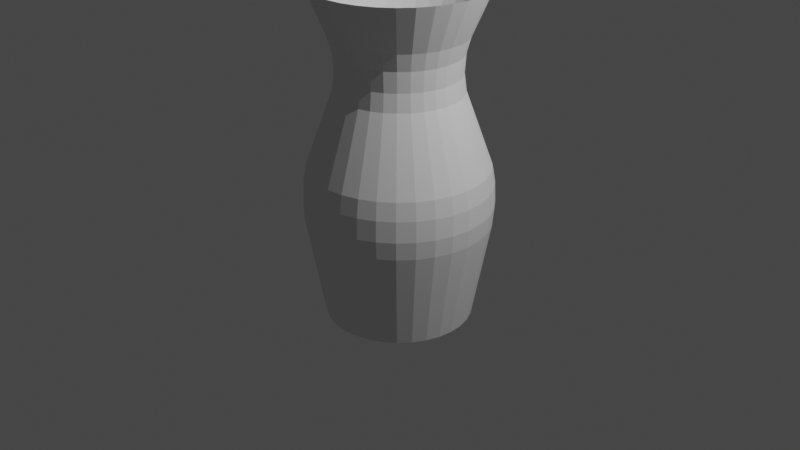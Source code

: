 # Source: vase.blend  (saved by Blender 3.1.7; exported with 4.5.12 LTS)
import bpy
from mathutils import Matrix  # noqa: F401  (used for matrix-valued properties, if any)

bpy.ops.wm.read_factory_settings(use_empty=True)
scene = bpy.context.scene
scene.name = 'Scene'

# ---- collections
col_collection = bpy.data.collections.new('Collection'); scene.collection.children.link(col_collection)

# ---- world
world_world = bpy.data.worlds.new('World'); scene.world = world_world
world_world.use_nodes = True; world_world.node_tree.nodes.clear()
_N = world_world.node_tree.nodes; _L = world_world.node_tree.links
n0 = _N.new('ShaderNodeOutputWorld'); n0.name = 'World Output'; n0.location = (300, 300)
n1 = _N.new('ShaderNodeBackground'); n1.name = 'Background'; n1.location = (10, 300)
n1.inputs[0].default_value = (0.05088, 0.05088, 0.05088, 1.0)
_L.new(n1.outputs[0], n0.inputs[0])
n0.is_active_output = True
world_world.color = (0.05088, 0.05088, 0.05088)
world_world.use_sun_shadow = False
world_world.sun_shadow_jitter_overblur = 0.0

# ---- cameras
cam_camera = bpy.data.cameras.new('Camera')
cam_camera.clip_end = 100.0
cam_camera.ortho_scale = 7.314

# ---- lights
light_light = bpy.data.lights.new('Light', 'POINT')
light_light.transmission_factor = 0.0
light_light.energy = 1000.0
light_light.shadow_soft_size = 0.1
light_light.shadow_maximum_resolution = 0.006
light_light.use_absolute_resolution = True

# ---- meshes
me_cylinder = bpy.data.meshes.new('Cylinder')
me_cylinder.from_pydata([(3.333e-09, 0.7614, -1.0), (1.504e-08, 0.8876, 2.417), (0.1485, 0.7468, -1.0), (0.1732, 0.8706, 2.417), (0.2914, 0.7034, -1.0), (0.3397, 0.82, 2.417), (0.423, 0.6331, -1.0), (0.4931, 0.738, 2.417), (0.5384, 0.5384, -1.0), (0.6276, 0.6276, 2.417), (0.6331, 0.423, -1.0), (0.738, 0.4931, 2.417), (0.7034, 0.2914, -1.0), (0.82, 0.3397, 2.417), (0.7468, 0.1485, -1.0), (0.8706, 0.1732, 2.417), (0.7614, -3.773e-08, -1.0), (0.8876, -4.78e-08, 2.417), (0.7468, -0.1485, -1.0), (0.8706, -0.1732, 2.417), (0.7034, -0.2914, -1.0), (0.82, -0.3397, 2.417), (0.6331, -0.423, -1.0), (0.738, -0.4931, 2.417), (0.5384, -0.5384, -1.0), (0.6276, -0.6276, 2.417), (0.423, -0.6331, -1.0), (0.4931, -0.738, 2.417), (0.2914, -0.7034, -1.0), (0.3397, -0.82, 2.417), (0.1485, -0.7468, -1.0), (0.1732, -0.8706, 2.417), (-6.323e-08, -0.7614, -1.0), (-6.256e-08, -0.8876, 2.417), (-0.1485, -0.7468, -1.0), (-0.1732, -0.8706, 2.417), (-0.2914, -0.7034, -1.0), (-0.3397, -0.82, 2.417), (-0.423, -0.6331, -1.0), (-0.4931, -0.738, 2.417), (-0.5384, -0.5384, -1.0), (-0.6276, -0.6276, 2.417), (-0.6331, -0.423, -1.0), (-0.738, -0.4931, 2.417), (-0.7034, -0.2914, -1.0), (-0.82, -0.3397, 2.417), (-0.7468, -0.1485, -1.0), (-0.8706, -0.1732, 2.417), (-0.7614, 4.635e-09, -1.0), (-0.8876, 1.587e-09, 2.417), (-0.7468, 0.1485, -1.0), (-0.8706, 0.1732, 2.417), (-0.7034, 0.2914, -1.0), (-0.82, 0.3397, 2.417), (-0.6331, 0.423, -1.0), (-0.738, 0.4931, 2.417), (-0.5384, 0.5384, -1.0), (-0.6276, 0.6276, 2.417), (-0.423, 0.6331, -1.0), (-0.4931, 0.738, 2.417), (-0.2914, 0.7034, -1.0), (-0.3397, 0.82, 2.417), (-0.1485, 0.7468, -1.0), (-0.1732, 0.8706, 2.417), (5.434e-10, 0.9222, 0.612), (7.442e-10, 0.9467, 0.02704), (4.657e-10, 0.954, 0.4276), (2.328e-10, 0.9629, 0.2135), (7.434e-09, 0.6857, 1.942), (2.471e-09, 0.6462, 1.375), (5.122e-09, 0.6375, 1.765), (3.492e-09, 0.623, 1.557), (0.1261, 0.6338, 1.375), (0.1338, 0.6726, 1.942), (0.1215, 0.6111, 1.557), (0.1244, 0.6252, 1.765), (0.1847, 0.9285, 0.02704), (0.1799, 0.9045, 0.612), (0.1879, 0.9444, 0.2135), (0.1861, 0.9356, 0.4276), (0.2473, 0.597, 1.375), (0.2624, 0.6335, 1.942), (0.2384, 0.5756, 1.557), (0.244, 0.589, 1.765), (0.3623, 0.8747, 0.02704), (0.3529, 0.852, 0.612), (0.3685, 0.8896, 0.2135), (0.3651, 0.8813, 0.4276), (0.359, 0.5373, 1.375), (0.381, 0.5702, 1.942), (0.3461, 0.518, 1.557), (0.3542, 0.5301, 1.765), (0.526, 0.7872, 0.02704), (0.5123, 0.7668, 0.612), (0.535, 0.8007, 0.2135), (0.53, 0.7932, 0.4276), (0.4569, 0.4569, 1.375), (0.4849, 0.4849, 1.942), (0.4405, 0.4405, 1.557), (0.4508, 0.4508, 1.765), (0.6694, 0.6694, 0.02704), (0.6521, 0.6521, 0.612), (0.6809, 0.6809, 0.2135), (0.6746, 0.6746, 0.4276), (0.5373, 0.359, 1.375), (0.5702, 0.381, 1.942), (0.518, 0.3461, 1.557), (0.5301, 0.3542, 1.765), (0.7872, 0.526, 0.02704), (0.7668, 0.5123, 0.612), (0.8007, 0.535, 0.2135), (0.7932, 0.53, 0.4276), (0.597, 0.2473, 1.375), (0.6335, 0.2624, 1.942), (0.5756, 0.2384, 1.557), (0.589, 0.244, 1.765), (0.8747, 0.3623, 0.02704), (0.852, 0.3529, 0.612), (0.8896, 0.3685, 0.2135), (0.8813, 0.3651, 0.4276), (0.6338, 0.1261, 1.375), (0.6726, 0.1338, 1.942), (0.6111, 0.1215, 1.557), (0.6252, 0.1244, 1.765), (0.9285, 0.1847, 0.02704), (0.9045, 0.1799, 0.612), (0.9444, 0.1879, 0.2135), (0.9356, 0.1861, 0.4276), (0.6462, -3.681e-08, 1.375), (0.6857, -3.989e-08, 1.942), (0.623, -3.679e-08, 1.557), (0.6375, -3.783e-08, 1.765), (0.9467, -4.238e-08, 0.02704), (0.9222, -4.219e-08, 0.612), (0.9629, -4.272e-08, 0.2135), (0.954, -4.284e-08, 0.4276), (0.6338, -0.1261, 1.375), (0.6726, -0.1338, 1.942), (0.6111, -0.1215, 1.557), (0.6252, -0.1244, 1.765), (0.9285, -0.1847, 0.02704), (0.9045, -0.1799, 0.612), (0.9444, -0.1879, 0.2135), (0.9356, -0.1861, 0.4276), (0.597, -0.2473, 1.375), (0.6335, -0.2624, 1.942), (0.5756, -0.2384, 1.557), (0.589, -0.244, 1.765), (0.8747, -0.3623, 0.02704), (0.852, -0.3529, 0.612), (0.8896, -0.3685, 0.2135), (0.8813, -0.3651, 0.4276), (0.5373, -0.359, 1.375), (0.5702, -0.381, 1.942), (0.518, -0.3461, 1.557), (0.5301, -0.3542, 1.765), (0.7872, -0.526, 0.02704), (0.7668, -0.5123, 0.612), (0.8007, -0.535, 0.2135), (0.7932, -0.53, 0.4276), (0.4569, -0.4569, 1.375), (0.4849, -0.4849, 1.942), (0.4405, -0.4405, 1.557), (0.4508, -0.4508, 1.765), (0.6694, -0.6694, 0.02704), (0.6521, -0.6521, 0.612), (0.6809, -0.6809, 0.2135), (0.6746, -0.6746, 0.4276), (0.359, -0.5373, 1.375), (0.381, -0.5702, 1.942), (0.3461, -0.518, 1.557), (0.3542, -0.5301, 1.765), (0.526, -0.7872, 0.02704), (0.5123, -0.7668, 0.612), (0.535, -0.8007, 0.2135), (0.53, -0.7932, 0.4276), (0.2473, -0.597, 1.375), (0.2624, -0.6335, 1.942), (0.2384, -0.5756, 1.557), (0.244, -0.589, 1.765), (0.3623, -0.8747, 0.02704), (0.3529, -0.852, 0.612), (0.3685, -0.8896, 0.2135), (0.3651, -0.8813, 0.4276), (0.1261, -0.6338, 1.375), (0.1338, -0.6726, 1.942), (0.1215, -0.6111, 1.557), (0.1244, -0.6252, 1.765), (0.1847, -0.9285, 0.02704), (0.1799, -0.9045, 0.612), (0.1879, -0.9444, 0.2135), (0.1861, -0.9356, 0.4276), (-5.402e-08, -0.6462, 1.375), (-5.252e-08, -0.6857, 1.942), (-5.111e-08, -0.623, 1.557), (-5.076e-08, -0.6375, 1.765), (-8.202e-08, -0.9467, 0.02704), (-8.008e-08, -0.9222, 0.612), (-8.382e-08, -0.9629, 0.2135), (-8.289e-08, -0.954, 0.4276), (-0.1261, -0.6338, 1.375), (-0.1338, -0.6726, 1.942), (-0.1215, -0.6111, 1.557), (-0.1244, -0.6252, 1.765), (-0.1847, -0.9285, 0.02704), (-0.1799, -0.9045, 0.612), (-0.1879, -0.9444, 0.2135), (-0.1861, -0.9356, 0.4276), (-0.2473, -0.597, 1.375), (-0.2624, -0.6335, 1.942), (-0.2384, -0.5756, 1.557), (-0.244, -0.589, 1.765), (-0.3623, -0.8747, 0.02704), (-0.3529, -0.852, 0.612), (-0.3685, -0.8896, 0.2135), (-0.3651, -0.8813, 0.4276), (-0.359, -0.5373, 1.375), (-0.381, -0.5702, 1.942), (-0.3461, -0.518, 1.557), (-0.3542, -0.5301, 1.765), (-0.526, -0.7872, 0.02704), (-0.5123, -0.7668, 0.612), (-0.535, -0.8007, 0.2135), (-0.53, -0.7932, 0.4276), (-0.4569, -0.4569, 1.375), (-0.4849, -0.4849, 1.942), (-0.4405, -0.4405, 1.557), (-0.4508, -0.4508, 1.765), (-0.6694, -0.6694, 0.02704), (-0.6521, -0.6521, 0.612), (-0.6809, -0.6809, 0.2135), (-0.6746, -0.6746, 0.4276), (-0.5373, -0.359, 1.375), (-0.5702, -0.381, 1.942), (-0.518, -0.3461, 1.557), (-0.5301, -0.3542, 1.765), (-0.7872, -0.526, 0.02704), (-0.7668, -0.5123, 0.612), (-0.8007, -0.535, 0.2135), (-0.7932, -0.53, 0.4276), (-0.597, -0.2473, 1.375), (-0.6335, -0.2624, 1.942), (-0.5756, -0.2384, 1.557), (-0.589, -0.244, 1.765), (-0.8747, -0.3623, 0.02704), (-0.852, -0.3529, 0.612), (-0.8896, -0.3685, 0.2135), (-0.8813, -0.3651, 0.4276), (-0.6338, -0.1261, 1.375), (-0.6726, -0.1338, 1.942), (-0.6111, -0.1215, 1.557), (-0.6252, -0.1244, 1.765), (-0.9285, -0.1847, 0.02704), (-0.9045, -0.1799, 0.612), (-0.9444, -0.1879, 0.2135), (-0.9356, -0.1861, 0.4276), (-0.6462, -8.61e-10, 1.375), (-0.6857, -1.739e-09, 1.942), (-0.623, -1.979e-09, 1.557), (-0.6375, -2.328e-09, 1.765), (-0.9467, 1.03e-08, 0.02704), (-0.9222, 9.113e-09, 0.612), (-0.9629, 1.071e-08, 0.2135), (-0.954, 1.024e-08, 0.4276), (-0.6338, 0.1261, 1.375), (-0.6726, 0.1338, 1.942), (-0.6111, 0.1215, 1.557), (-0.6252, 0.1244, 1.765), (-0.9285, 0.1847, 0.02704), (-0.9045, 0.1799, 0.612), (-0.9444, 0.1879, 0.2135), (-0.9356, 0.1861, 0.4276), (-0.597, 0.2473, 1.375), (-0.6335, 0.2624, 1.942), (-0.5756, 0.2384, 1.557), (-0.589, 0.244, 1.765), (-0.8747, 0.3623, 0.02704), (-0.852, 0.3529, 0.612), (-0.8896, 0.3685, 0.2135), (-0.8813, 0.3651, 0.4276), (-0.5373, 0.359, 1.375), (-0.5702, 0.381, 1.942), (-0.518, 0.3461, 1.557), (-0.5301, 0.3542, 1.765), (-0.7872, 0.526, 0.02704), (-0.7668, 0.5123, 0.612), (-0.8007, 0.535, 0.2135), (-0.7932, 0.53, 0.4276), (-0.4569, 0.4569, 1.375), (-0.4849, 0.4849, 1.942), (-0.4405, 0.4405, 1.557), (-0.4508, 0.4508, 1.765), (-0.6694, 0.6694, 0.02704), (-0.6521, 0.6521, 0.612), (-0.6809, 0.6809, 0.2135), (-0.6746, 0.6746, 0.4276), (-0.359, 0.5373, 1.375), (-0.381, 0.5702, 1.942), (-0.3461, 0.518, 1.557), (-0.3542, 0.5301, 1.765), (-0.526, 0.7872, 0.02704), (-0.5123, 0.7668, 0.612), (-0.535, 0.8007, 0.2135), (-0.53, 0.7932, 0.4276), (-0.2473, 0.597, 1.375), (-0.2624, 0.6335, 1.942), (-0.2384, 0.5756, 1.557), (-0.244, 0.589, 1.765), (-0.3623, 0.8747, 0.02704), (-0.3529, 0.852, 0.612), (-0.3685, 0.8896, 0.2135), (-0.3651, 0.8813, 0.4276), (-0.1261, 0.6338, 1.375), (-0.1338, 0.6726, 1.942), (-0.1215, 0.6111, 1.557), (-0.1244, 0.6252, 1.765), (-0.1847, 0.9285, 0.02704), (-0.1799, 0.9045, 0.612), (-0.1879, 0.9444, 0.2135), (-0.1861, 0.9356, 0.4276)], [], [(73, 3, 5, 81), (77, 72, 80, 85), (85, 80, 88, 93), (93, 88, 96, 101), (101, 96, 104, 109), (109, 104, 112, 117), (117, 112, 120, 125), (125, 120, 128, 133), (133, 128, 136, 141), (141, 136, 144, 149), (149, 144, 152, 157), (157, 152, 160, 165), (165, 160, 168, 173), (173, 168, 176, 181), (181, 176, 184, 189), (189, 184, 192, 197), (197, 192, 200, 205), (205, 200, 208, 213), (213, 208, 216, 221), (221, 216, 224, 229), (229, 224, 232, 237), (237, 232, 240, 245), (245, 240, 248, 253), (253, 248, 256, 261), (261, 256, 264, 269), (269, 264, 272, 277), (277, 272, 280, 285), (285, 280, 288, 293), (293, 288, 296, 301), (301, 296, 304, 309), (309, 304, 312, 317), (68, 1, 3, 73), (0, 2, 4, 6, 8, 10, 12, 14, 16, 18, 20, 22, 24, 26, 28, 30, 32, 34, 36, 38, 40, 42, 44, 46, 48, 50, 52, 54, 56, 58, 60, 62), (64, 69, 72, 77), (313, 63, 1, 68), (60, 308, 316, 62), (305, 61, 63, 313), (58, 300, 308, 60), (297, 59, 61, 305), (56, 292, 300, 58), (289, 57, 59, 297), (54, 284, 292, 56), (281, 55, 57, 289), (52, 276, 284, 54), (273, 53, 55, 281), (50, 268, 276, 52), (265, 51, 53, 273), (48, 260, 268, 50), (257, 49, 51, 265), (46, 252, 260, 48), (249, 47, 49, 257), (44, 244, 252, 46), (241, 45, 47, 249), (42, 236, 244, 44), (233, 43, 45, 241), (40, 228, 236, 42), (225, 41, 43, 233), (38, 220, 228, 40), (217, 39, 41, 225), (36, 212, 220, 38), (209, 37, 39, 217), (34, 204, 212, 36), (201, 35, 37, 209), (32, 196, 204, 34), (193, 33, 35, 201), (30, 188, 196, 32), (185, 31, 33, 193), (28, 180, 188, 30), (177, 29, 31, 185), (26, 172, 180, 28), (169, 27, 29, 177), (24, 164, 172, 26), (161, 25, 27, 169), (22, 156, 164, 24), (153, 23, 25, 161), (20, 148, 156, 22), (145, 21, 23, 153), (18, 140, 148, 20), (137, 19, 21, 145), (16, 132, 140, 18), (129, 17, 19, 137), (14, 124, 132, 16), (121, 15, 17, 129), (12, 116, 124, 14), (113, 13, 15, 121), (10, 108, 116, 12), (105, 11, 13, 113), (8, 100, 108, 10), (97, 9, 11, 105), (6, 92, 100, 8), (89, 7, 9, 97), (4, 84, 92, 6), (81, 5, 7, 89), (2, 76, 84, 4), (62, 316, 65, 0), (317, 312, 69, 64), (317, 64, 66, 319), (319, 66, 67, 318), (318, 67, 65, 316), (313, 68, 70, 315), (315, 70, 71, 314), (314, 71, 69, 312), (309, 317, 319, 311), (311, 319, 318, 310), (310, 318, 316, 308), (305, 313, 315, 307), (307, 315, 314, 306), (306, 314, 312, 304), (301, 309, 311, 303), (303, 311, 310, 302), (302, 310, 308, 300), (297, 305, 307, 299), (299, 307, 306, 298), (298, 306, 304, 296), (293, 301, 303, 295), (295, 303, 302, 294), (294, 302, 300, 292), (289, 297, 299, 291), (291, 299, 298, 290), (290, 298, 296, 288), (285, 293, 295, 287), (287, 295, 294, 286), (286, 294, 292, 284), (281, 289, 291, 283), (283, 291, 290, 282), (282, 290, 288, 280), (277, 285, 287, 279), (279, 287, 286, 278), (278, 286, 284, 276), (273, 281, 283, 275), (275, 283, 282, 274), (274, 282, 280, 272), (269, 277, 279, 271), (271, 279, 278, 270), (270, 278, 276, 268), (265, 273, 275, 267), (267, 275, 274, 266), (266, 274, 272, 264), (261, 269, 271, 263), (263, 271, 270, 262), (262, 270, 268, 260), (257, 265, 267, 259), (259, 267, 266, 258), (258, 266, 264, 256), (253, 261, 263, 255), (255, 263, 262, 254), (254, 262, 260, 252), (249, 257, 259, 251), (251, 259, 258, 250), (250, 258, 256, 248), (245, 253, 255, 247), (247, 255, 254, 246), (246, 254, 252, 244), (241, 249, 251, 243), (243, 251, 250, 242), (242, 250, 248, 240), (237, 245, 247, 239), (239, 247, 246, 238), (238, 246, 244, 236), (233, 241, 243, 235), (235, 243, 242, 234), (234, 242, 240, 232), (229, 237, 239, 231), (231, 239, 238, 230), (230, 238, 236, 228), (225, 233, 235, 227), (227, 235, 234, 226), (226, 234, 232, 224), (221, 229, 231, 223), (223, 231, 230, 222), (222, 230, 228, 220), (217, 225, 227, 219), (219, 227, 226, 218), (218, 226, 224, 216), (213, 221, 223, 215), (215, 223, 222, 214), (214, 222, 220, 212), (209, 217, 219, 211), (211, 219, 218, 210), (210, 218, 216, 208), (205, 213, 215, 207), (207, 215, 214, 206), (206, 214, 212, 204), (201, 209, 211, 203), (203, 211, 210, 202), (202, 210, 208, 200), (197, 205, 207, 199), (199, 207, 206, 198), (198, 206, 204, 196), (193, 201, 203, 195), (195, 203, 202, 194), (194, 202, 200, 192), (189, 197, 199, 191), (191, 199, 198, 190), (190, 198, 196, 188), (185, 193, 195, 187), (187, 195, 194, 186), (186, 194, 192, 184), (181, 189, 191, 183), (183, 191, 190, 182), (182, 190, 188, 180), (177, 185, 187, 179), (179, 187, 186, 178), (178, 186, 184, 176), (173, 181, 183, 175), (175, 183, 182, 174), (174, 182, 180, 172), (169, 177, 179, 171), (171, 179, 178, 170), (170, 178, 176, 168), (165, 173, 175, 167), (167, 175, 174, 166), (166, 174, 172, 164), (161, 169, 171, 163), (163, 171, 170, 162), (162, 170, 168, 160), (157, 165, 167, 159), (159, 167, 166, 158), (158, 166, 164, 156), (153, 161, 163, 155), (155, 163, 162, 154), (154, 162, 160, 152), (149, 157, 159, 151), (151, 159, 158, 150), (150, 158, 156, 148), (145, 153, 155, 147), (147, 155, 154, 146), (146, 154, 152, 144), (141, 149, 151, 143), (143, 151, 150, 142), (142, 150, 148, 140), (137, 145, 147, 139), (139, 147, 146, 138), (138, 146, 144, 136), (133, 141, 143, 135), (135, 143, 142, 134), (134, 142, 140, 132), (129, 137, 139, 131), (131, 139, 138, 130), (130, 138, 136, 128), (125, 133, 135, 127), (127, 135, 134, 126), (126, 134, 132, 124), (121, 129, 131, 123), (123, 131, 130, 122), (122, 130, 128, 120), (117, 125, 127, 119), (119, 127, 126, 118), (118, 126, 124, 116), (113, 121, 123, 115), (115, 123, 122, 114), (114, 122, 120, 112), (109, 117, 119, 111), (111, 119, 118, 110), (110, 118, 116, 108), (105, 113, 115, 107), (107, 115, 114, 106), (106, 114, 112, 104), (101, 109, 111, 103), (103, 111, 110, 102), (102, 110, 108, 100), (97, 105, 107, 99), (99, 107, 106, 98), (98, 106, 104, 96), (93, 101, 103, 95), (95, 103, 102, 94), (94, 102, 100, 92), (89, 97, 99, 91), (91, 99, 98, 90), (90, 98, 96, 88), (85, 93, 95, 87), (87, 95, 94, 86), (86, 94, 92, 84), (81, 89, 91, 83), (83, 91, 90, 82), (82, 90, 88, 80), (77, 85, 87, 79), (79, 87, 86, 78), (78, 86, 84, 76), (73, 81, 83, 75), (75, 83, 82, 74), (74, 82, 80, 72), (64, 77, 79, 66), (66, 79, 78, 67), (67, 78, 76, 65), (68, 73, 75, 70), (70, 75, 74, 71), (71, 74, 72, 69), (0, 65, 76, 2)])
_uv = me_cylinder.uv_layers.new(name='UVMap')
_uv.uv.foreach_set('vector', [0.9688, 0.8946, 0.9688, 1.0, 0.9375, 1.0, 0.9375, 0.8946, 0.9688, 0.6967, 0.9688, 0.8033, 0.9375, 0.8033, 0.9375, 0.6967, 0.9375, 0.6967, 0.9375, 0.8033, 0.9062, 0.8033, 0.9062, 0.6967, 0.9062, 0.6967, 0.9062, 0.8033, 0.875, 0.8033, 0.875, 0.6967, 0.875, 0.6967, 0.875, 0.8033, 0.8438, 0.8033, 0.8438, 0.6967, 0.8438, 0.6967, 0.8437, 0.8033, 0.8125, 0.8033, 0.8125, 0.6967, 0.8125, 0.6967, 0.8125, 0.8033, 0.7812, 0.8033, 0.7812, 0.6967, 0.7812, 0.6967, 0.7812, 0.8033, 0.75, 0.8033, 0.75, 0.6967, 0.75, 0.6967, 0.75, 0.8033, 0.7188, 0.8033, 0.7188, 0.6967, 0.7188, 0.6967, 0.7188, 0.8033, 0.6875, 0.8033, 0.6875, 0.6967, 0.6875, 0.6967, 0.6875, 0.8033, 0.6562, 0.8033, 0.6562, 0.6967, 0.6562, 0.6967, 0.6562, 0.8033, 0.625, 0.8033, 0.625, 0.6967, 0.625, 0.6967, 0.625, 0.8033, 0.5938, 0.8033, 0.5938, 0.6967, 0.5938, 0.6967, 0.5938, 0.8033, 0.5625, 0.8033, 0.5625, 0.6967, 0.5625, 0.6967, 0.5625, 0.8033, 0.5312, 0.8033, 0.5312, 0.6967, 0.5312, 0.6967, 0.5312, 0.8033, 0.5, 0.8033, 0.5, 0.6967, 0.5, 0.6967, 0.5, 0.8033, 0.4687, 0.8033, 0.4688, 0.6967, 0.4688, 0.6967, 0.4687, 0.8033, 0.4375, 0.8033, 0.4375, 0.6967, 0.4375, 0.6967, 0.4375, 0.8033, 0.4062, 0.8033, 0.4062, 0.6967, 0.4062, 0.6967, 0.4062, 0.8033, 0.375, 0.8033, 0.375, 0.6967, 0.375, 0.6967, 0.375, 0.8033, 0.3438, 0.8033, 0.3438, 0.6967, 0.3438, 0.6967, 0.3438, 0.8033, 0.3125, 0.8033, 0.3125, 0.6967, 0.3125, 0.6967, 0.3125, 0.8033, 0.2812, 0.8033, 0.2812, 0.6967, 0.2812, 0.6967, 0.2812, 0.8033, 0.25, 0.8033, 0.25, 0.6967, 0.25, 0.6967, 0.25, 0.8033, 0.2188, 0.8033, 0.2188, 0.6967, 0.2188, 0.6967, 0.2188, 0.8033, 0.1875, 0.8033, 0.1875, 0.6967, 0.1875, 0.6967, 0.1875, 0.8033, 0.1562, 0.8033, 0.1562, 0.6967, 0.1562, 0.6967, 0.1562, 0.8033, 0.125, 0.8033, 0.125, 0.6967, 0.125, 0.6967, 0.125, 0.8033, 0.09375, 0.8033, 0.09375, 0.6967, 0.09375, 0.6967, 0.09375, 0.8033, 0.0625, 0.8033, 0.0625, 0.6967, 0.0625, 0.6967, 0.0625, 0.8033, 0.03125, 0.8033, 0.03125, 0.6967, 1.0, 0.8946, 1.0, 1.0, 0.9688, 1.0, 0.9688, 0.8946, 0.75, 0.49, 0.7968, 0.4854, 0.8418, 0.4717, 0.8833, 0.4496, 0.9197, 0.4197, 0.9496, 0.3833, 0.9717, 0.3418, 0.9854, 0.2968, 0.99, 0.25, 0.9854, 0.2032, 0.9717, 0.1582, 0.9496, 0.1167, 0.9197, 0.08029, 0.8833, 0.05045, 0.8418, 0.02827, 0.7968, 0.01461, 0.75, 0.01, 0.7032, 0.01461, 0.6582, 0.02827, 0.6167, 0.05045, 0.5803, 0.08029, 0.5504, 0.1167, 0.5283, 0.1582, 0.5146, 0.2032, 0.51, 0.25, 0.5146, 0.2968, 0.5283, 0.3418, 0.5504, 0.3833, 0.5803, 0.4197, 0.6167, 0.4496, 0.6582, 0.4717, 0.7032, 0.4854, 1.0, 0.6967, 1.0, 0.8033, 0.9688, 0.8033, 0.9688, 0.6967, 0.03125, 0.8946, 0.03125, 1.0, 0.0, 1.0, 0.0, 0.8946, 0.0625, 0.5, 0.0625, 0.6295, 0.03125, 0.6295, 0.03125, 0.5, 0.0625, 0.8946, 0.0625, 1.0, 0.03125, 1.0, 0.03125, 0.8946, 0.09375, 0.5, 0.09375, 0.6295, 0.0625, 0.6295, 0.0625, 0.5, 0.09375, 0.8946, 0.09375, 1.0, 0.0625, 1.0, 0.0625, 0.8946, 0.125, 0.5, 0.125, 0.6295, 0.09375, 0.6295, 0.09375, 0.5, 0.125, 0.8946, 0.125, 1.0, 0.09375, 1.0, 0.09375, 0.8946, 0.1562, 0.5, 0.1562, 0.6295, 0.125, 0.6295, 0.125, 0.5, 0.1562, 0.8946, 0.1562, 1.0, 0.125, 1.0, 0.125, 0.8946, 0.1875, 0.5, 0.1875, 0.6295, 0.1562, 0.6295, 0.1562, 0.5, 0.1875, 0.8946, 0.1875, 1.0, 0.1562, 1.0, 0.1562, 0.8946, 0.2188, 0.5, 0.2188, 0.6295, 0.1875, 0.6295, 0.1875, 0.5, 0.2188, 0.8946, 0.2188, 1.0, 0.1875, 1.0, 0.1875, 0.8946, 0.25, 0.5, 0.25, 0.6295, 0.2188, 0.6295, 0.2188, 0.5, 0.25, 0.8946, 0.25, 1.0, 0.2188, 1.0, 0.2188, 0.8946, 0.2812, 0.5, 0.2812, 0.6295, 0.25, 0.6295, 0.25, 0.5, 0.2812, 0.8946, 0.2812, 1.0, 0.25, 1.0, 0.25, 0.8946, 0.3125, 0.5, 0.3125, 0.6295, 0.2812, 0.6295, 0.2812, 0.5, 0.3125, 0.8946, 0.3125, 1.0, 0.2812, 1.0, 0.2812, 0.8946, 0.3438, 0.5, 0.3438, 0.6295, 0.3125, 0.6295, 0.3125, 0.5, 0.3438, 0.8946, 0.3438, 1.0, 0.3125, 1.0, 0.3125, 0.8946, 0.375, 0.5, 0.375, 0.6295, 0.3438, 0.6295, 0.3438, 0.5, 0.375, 0.8946, 0.375, 1.0, 0.3438, 1.0, 0.3438, 0.8946, 0.4062, 0.5, 0.4062, 0.6295, 0.375, 0.6295, 0.375, 0.5, 0.4062, 0.8946, 0.4062, 1.0, 0.375, 1.0, 0.375, 0.8946, 0.4375, 0.5, 0.4375, 0.6295, 0.4062, 0.6295, 0.4062, 0.5, 0.4375, 0.8946, 0.4375, 1.0, 0.4062, 1.0, 0.4062, 0.8946, 0.4688, 0.5, 0.4688, 0.6295, 0.4375, 0.6295, 0.4375, 0.5, 0.4687, 0.8946, 0.4688, 1.0, 0.4375, 1.0, 0.4375, 0.8946, 0.5, 0.5, 0.5, 0.6295, 0.4688, 0.6295, 0.4688, 0.5, 0.5, 0.8946, 0.5, 1.0, 0.4688, 1.0, 0.4687, 0.8946, 0.5312, 0.5, 0.5312, 0.6295, 0.5, 0.6295, 0.5, 0.5, 0.5312, 0.8946, 0.5312, 1.0, 0.5, 1.0, 0.5, 0.8946, 0.5625, 0.5, 0.5625, 0.6295, 0.5312, 0.6295, 0.5312, 0.5, 0.5625, 0.8946, 0.5625, 1.0, 0.5312, 1.0, 0.5312, 0.8946, 0.5938, 0.5, 0.5938, 0.6295, 0.5625, 0.6295, 0.5625, 0.5, 0.5938, 0.8946, 0.5938, 1.0, 0.5625, 1.0, 0.5625, 0.8946, 0.625, 0.5, 0.625, 0.6295, 0.5938, 0.6295, 0.5938, 0.5, 0.625, 0.8946, 0.625, 1.0, 0.5938, 1.0, 0.5938, 0.8946, 0.6562, 0.5, 0.6562, 0.6295, 0.625, 0.6295, 0.625, 0.5, 0.6562, 0.8946, 0.6562, 1.0, 0.625, 1.0, 0.625, 0.8946, 0.6875, 0.5, 0.6875, 0.6295, 0.6562, 0.6295, 0.6562, 0.5, 0.6875, 0.8946, 0.6875, 1.0, 0.6562, 1.0, 0.6562, 0.8946, 0.7188, 0.5, 0.7188, 0.6295, 0.6875, 0.6295, 0.6875, 0.5, 0.7188, 0.8946, 0.7188, 1.0, 0.6875, 1.0, 0.6875, 0.8946, 0.75, 0.5, 0.75, 0.6295, 0.7188, 0.6295, 0.7188, 0.5, 0.75, 0.8946, 0.75, 1.0, 0.7188, 1.0, 0.7188, 0.8946, 0.7812, 0.5, 0.7812, 0.6295, 0.75, 0.6295, 0.75, 0.5, 0.7812, 0.8946, 0.7812, 1.0, 0.75, 1.0, 0.75, 0.8946, 0.8125, 0.5, 0.8125, 0.6295, 0.7812, 0.6295, 0.7812, 0.5, 0.8125, 0.8946, 0.8125, 1.0, 0.7812, 1.0, 0.7812, 0.8946, 0.8438, 0.5, 0.8438, 0.6295, 0.8125, 0.6295, 0.8125, 0.5, 0.8437, 0.8946, 0.8438, 1.0, 0.8125, 1.0, 0.8125, 0.8946, 0.875, 0.5, 0.875, 0.6295, 0.8438, 0.6295, 0.8438, 0.5, 0.875, 0.8946, 0.875, 1.0, 0.8438, 1.0, 0.8438, 0.8946, 0.9062, 0.5, 0.9062, 0.6295, 0.875, 0.6295, 0.875, 0.5, 0.9062, 0.8946, 0.9062, 1.0, 0.875, 1.0, 0.875, 0.8946, 0.9375, 0.5, 0.9375, 0.6295, 0.9062, 0.6295, 0.9062, 0.5, 0.9375, 0.8946, 0.9375, 1.0, 0.9062, 1.0, 0.9062, 0.8946, 0.9688, 0.5, 0.9688, 0.6295, 0.9375, 0.6295, 0.9375, 0.5, 0.03125, 0.5, 0.03125, 0.6295, 0.0, 0.6295, 0.0, 0.5, 0.03125, 0.6967, 0.03125, 0.8033, 0.0, 0.8033, 0.0, 0.6967, 0.03125, 0.6967, 0.0, 0.6967, 0.0002701, 0.678, 0.03125, 0.678, 0.03125, 0.678, 0.0002701, 0.678, 0.0002715, 0.6526, 0.03125, 0.6526, 0.03125, 0.6526, 0.0002715, 0.6526, 0.0, 0.6295, 0.03125, 0.6295, 0.03125, 0.8946, 0.0, 0.8946, -0.0005725, 0.8575, 0.03125, 0.8575, 0.03125, 0.8575, -0.0005725, 0.8575, -0.0006183, 0.8215, 0.03125, 0.8215, 0.03125, 0.8215, -0.0006183, 0.8215, 0.0, 0.8033, 0.03125, 0.8033, 0.0625, 0.6967, 0.03125, 0.6967, 0.03125, 0.678, 0.0625, 0.678, 0.0625, 0.678, 0.03125, 0.678, 0.03125, 0.6526, 0.0625, 0.6526, 0.0625, 0.6526, 0.03125, 0.6526, 0.03125, 0.6295, 0.0625, 0.6295, 0.0625, 0.8946, 0.03125, 0.8946, 0.03125, 0.8575, 0.0625, 0.8575, 0.0625, 0.8575, 0.03125, 0.8575, 0.03125, 0.8215, 0.0625, 0.8215, 0.0625, 0.8215, 0.03125, 0.8215, 0.03125, 0.8033, 0.0625, 0.8033, 0.09375, 0.6967, 0.0625, 0.6967, 0.0625, 0.678, 0.09375, 0.678, 0.09375, 0.678, 0.0625, 0.678, 0.0625, 0.6526, 0.09375, 0.6526, 0.09375, 0.6526, 0.0625, 0.6526, 0.0625, 0.6295, 0.09375, 0.6295, 0.09375, 0.8946, 0.0625, 0.8946, 0.0625, 0.8575, 0.09375, 0.8575, 0.09375, 0.8575, 0.0625, 0.8575, 0.0625, 0.8215, 0.09375, 0.8215, 0.09375, 0.8215, 0.0625, 0.8215, 0.0625, 0.8033, 0.09375, 0.8033, 0.125, 0.6967, 0.09375, 0.6967, 0.09375, 0.678, 0.125, 0.678, 0.125, 0.678, 0.09375, 0.678, 0.09375, 0.6526, 0.125, 0.6526, 0.125, 0.6526, 0.09375, 0.6526, 0.09375, 0.6295, 0.125, 0.6295, 0.125, 0.8946, 0.09375, 0.8946, 0.09375, 0.8575, 0.125, 0.8575, 0.125, 0.8575, 0.09375, 0.8575, 0.09375, 0.8215, 0.125, 0.8215, 0.125, 0.8215, 0.09375, 0.8215, 0.09375, 0.8033, 0.125, 0.8033, 0.1562, 0.6967, 0.125, 0.6967, 0.125, 0.678, 0.1562, 0.678, 0.1562, 0.678, 0.125, 0.678, 0.125, 0.6526, 0.1562, 0.6526, 0.1562, 0.6526, 0.125, 0.6526, 0.125, 0.6295, 0.1562, 0.6295, 0.1562, 0.8946, 0.125, 0.8946, 0.125, 0.8575, 0.1562, 0.8575, 0.1562, 0.8575, 0.125, 0.8575, 0.125, 0.8215, 0.1562, 0.8215, 0.1562, 0.8215, 0.125, 0.8215, 0.125, 0.8033, 0.1562, 0.8033, 0.1875, 0.6967, 0.1562, 0.6967, 0.1562, 0.678, 0.1875, 0.678, 0.1875, 0.678, 0.1562, 0.678, 0.1562, 0.6526, 0.1875, 0.6526, 0.1875, 0.6526, 0.1562, 0.6526, 0.1562, 0.6295, 0.1875, 0.6295, 0.1875, 0.8946, 0.1562, 0.8946, 0.1562, 0.8575, 0.1875, 0.8575, 0.1875, 0.8575, 0.1562, 0.8575, 0.1562, 0.8215, 0.1875, 0.8215, 0.1875, 0.8215, 0.1562, 0.8215, 0.1562, 0.8033, 0.1875, 0.8033, 0.2188, 0.6967, 0.1875, 0.6967, 0.1875, 0.678, 0.2188, 0.678, 0.2188, 0.678, 0.1875, 0.678, 0.1875, 0.6526, 0.2188, 0.6526, 0.2188, 0.6526, 0.1875, 0.6526, 0.1875, 0.6295, 0.2188, 0.6295, 0.2188, 0.8946, 0.1875, 0.8946, 0.1875, 0.8575, 0.2187, 0.8575, 0.2187, 0.8575, 0.1875, 0.8575, 0.1875, 0.8215, 0.2187, 0.8215, 0.2187, 0.8215, 0.1875, 0.8215, 0.1875, 0.8033, 0.2188, 0.8033, 0.25, 0.6967, 0.2188, 0.6967, 0.2188, 0.678, 0.25, 0.678, 0.25, 0.678, 0.2188, 0.678, 0.2188, 0.6526, 0.25, 0.6526, 0.25, 0.6526, 0.2188, 0.6526, 0.2188, 0.6295, 0.25, 0.6295, 0.25, 0.8946, 0.2188, 0.8946, 0.2187, 0.8575, 0.25, 0.8575, 0.25, 0.8575, 0.2187, 0.8575, 0.2187, 0.8215, 0.25, 0.8215, 0.25, 0.8215, 0.2187, 0.8215, 0.2188, 0.8033, 0.25, 0.8033, 0.2812, 0.6967, 0.25, 0.6967, 0.25, 0.678, 0.2812, 0.678, 0.2812, 0.678, 0.25, 0.678, 0.25, 0.6526, 0.2812, 0.6526, 0.2812, 0.6526, 0.25, 0.6526, 0.25, 0.6295, 0.2812, 0.6295, 0.2812, 0.8946, 0.25, 0.8946, 0.25, 0.8575, 0.2812, 0.8575, 0.2812, 0.8575, 0.25, 0.8575, 0.25, 0.8215, 0.2812, 0.8215, 0.2812, 0.8215, 0.25, 0.8215, 0.25, 0.8033, 0.2812, 0.8033, 0.3125, 0.6967, 0.2812, 0.6967, 0.2812, 0.678, 0.3125, 0.678, 0.3125, 0.678, 0.2812, 0.678, 0.2812, 0.6526, 0.3125, 0.6526, 0.3125, 0.6526, 0.2812, 0.6526, 0.2812, 0.6295, 0.3125, 0.6295, 0.3125, 0.8946, 0.2812, 0.8946, 0.2812, 0.8575, 0.3125, 0.8575, 0.3125, 0.8575, 0.2812, 0.8575, 0.2812, 0.8215, 0.3125, 0.8215, 0.3125, 0.8215, 0.2812, 0.8215, 0.2812, 0.8033, 0.3125, 0.8033, 0.3438, 0.6967, 0.3125, 0.6967, 0.3125, 0.678, 0.3438, 0.678, 0.3438, 0.678, 0.3125, 0.678, 0.3125, 0.6526, 0.3438, 0.6526, 0.3438, 0.6526, 0.3125, 0.6526, 0.3125, 0.6295, 0.3438, 0.6295, 0.3438, 0.8946, 0.3125, 0.8946, 0.3125, 0.8575, 0.3437, 0.8575, 0.3437, 0.8575, 0.3125, 0.8575, 0.3125, 0.8215, 0.3438, 0.8215, 0.3438, 0.8215, 0.3125, 0.8215, 0.3125, 0.8033, 0.3438, 0.8033, 0.375, 0.6967, 0.3438, 0.6967, 0.3438, 0.678, 0.375, 0.678, 0.375, 0.678, 0.3438, 0.678, 0.3438, 0.6526, 0.375, 0.6526, 0.375, 0.6526, 0.3438, 0.6526, 0.3438, 0.6295, 0.375, 0.6295, 0.375, 0.8946, 0.3438, 0.8946, 0.3437, 0.8575, 0.375, 0.8575, 0.375, 0.8575, 0.3437, 0.8575, 0.3438, 0.8215, 0.375, 0.8215, 0.375, 0.8215, 0.3438, 0.8215, 0.3438, 0.8033, 0.375, 0.8033, 0.4062, 0.6967, 0.375, 0.6967, 0.375, 0.678, 0.4062, 0.678, 0.4062, 0.678, 0.375, 0.678, 0.375, 0.6526, 0.4062, 0.6526, 0.4062, 0.6526, 0.375, 0.6526, 0.375, 0.6295, 0.4062, 0.6295, 0.4062, 0.8946, 0.375, 0.8946, 0.375, 0.8575, 0.4062, 0.8575, 0.4062, 0.8575, 0.375, 0.8575, 0.375, 0.8215, 0.4062, 0.8215, 0.4062, 0.8215, 0.375, 0.8215, 0.375, 0.8033, 0.4062, 0.8033, 0.4375, 0.6967, 0.4062, 0.6967, 0.4062, 0.678, 0.4375, 0.678, 0.4375, 0.678, 0.4062, 0.678, 0.4062, 0.6526, 0.4375, 0.6526, 0.4375, 0.6526, 0.4062, 0.6526, 0.4062, 0.6295, 0.4375, 0.6295, 0.4375, 0.8946, 0.4062, 0.8946, 0.4062, 0.8575, 0.4375, 0.8575, 0.4375, 0.8575, 0.4062, 0.8575, 0.4062, 0.8215, 0.4375, 0.8215, 0.4375, 0.8215, 0.4062, 0.8215, 0.4062, 0.8033, 0.4375, 0.8033, 0.4688, 0.6967, 0.4375, 0.6967, 0.4375, 0.678, 0.4688, 0.678, 0.4688, 0.678, 0.4375, 0.678, 0.4375, 0.6526, 0.4688, 0.6526, 0.4688, 0.6526, 0.4375, 0.6526, 0.4375, 0.6295, 0.4688, 0.6295, 0.4687, 0.8946, 0.4375, 0.8946, 0.4375, 0.8575, 0.4688, 0.8575, 0.4688, 0.8575, 0.4375, 0.8575, 0.4375, 0.8215, 0.4687, 0.8215, 0.4687, 0.8215, 0.4375, 0.8215, 0.4375, 0.8033, 0.4687, 0.8033, 0.5, 0.6967, 0.4688, 0.6967, 0.4688, 0.678, 0.5, 0.678, 0.5, 0.678, 0.4688, 0.678, 0.4688, 0.6526, 0.5, 0.6526, 0.5, 0.6526, 0.4688, 0.6526, 0.4688, 0.6295, 0.5, 0.6295, 0.5, 0.8946, 0.4687, 0.8946, 0.4688, 0.8575, 0.5, 0.8575, 0.5, 0.8575, 0.4688, 0.8575, 0.4687, 0.8215, 0.5, 0.8215, 0.5, 0.8215, 0.4687, 0.8215, 0.4687, 0.8033, 0.5, 0.8033, 0.5312, 0.6967, 0.5, 0.6967, 0.5, 0.678, 0.5312, 0.678, 0.5312, 0.678, 0.5, 0.678, 0.5, 0.6526, 0.5312, 0.6526, 0.5312, 0.6526, 0.5, 0.6526, 0.5, 0.6295, 0.5312, 0.6295, 0.5312, 0.8946, 0.5, 0.8946, 0.5, 0.8575, 0.5312, 0.8575, 0.5312, 0.8575, 0.5, 0.8575, 0.5, 0.8215, 0.5312, 0.8215, 0.5312, 0.8215, 0.5, 0.8215, 0.5, 0.8033, 0.5312, 0.8033, 0.5625, 0.6967, 0.5312, 0.6967, 0.5312, 0.678, 0.5625, 0.678, 0.5625, 0.678, 0.5312, 0.678, 0.5312, 0.6526, 0.5625, 0.6526, 0.5625, 0.6526, 0.5312, 0.6526, 0.5312, 0.6295, 0.5625, 0.6295, 0.5625, 0.8946, 0.5312, 0.8946, 0.5312, 0.8575, 0.5625, 0.8575, 0.5625, 0.8575, 0.5312, 0.8575, 0.5312, 0.8215, 0.5625, 0.8215, 0.5625, 0.8215, 0.5312, 0.8215, 0.5312, 0.8033, 0.5625, 0.8033, 0.5938, 0.6967, 0.5625, 0.6967, 0.5625, 0.678, 0.5938, 0.678, 0.5938, 0.678, 0.5625, 0.678, 0.5625, 0.6526, 0.5938, 0.6526, 0.5938, 0.6526, 0.5625, 0.6526, 0.5625, 0.6295, 0.5938, 0.6295, 0.5938, 0.8946, 0.5625, 0.8946, 0.5625, 0.8575, 0.5938, 0.8575, 0.5938, 0.8575, 0.5625, 0.8575, 0.5625, 0.8215, 0.5938, 0.8215, 0.5938, 0.8215, 0.5625, 0.8215, 0.5625, 0.8033, 0.5938, 0.8033, 0.625, 0.6967, 0.5938, 0.6967, 0.5938, 0.678, 0.625, 0.678, 0.625, 0.678, 0.5938, 0.678, 0.5938, 0.6526, 0.625, 0.6526, 0.625, 0.6526, 0.5938, 0.6526, 0.5938, 0.6295, 0.625, 0.6295, 0.625, 0.8946, 0.5938, 0.8946, 0.5938, 0.8575, 0.625, 0.8575, 0.625, 0.8575, 0.5938, 0.8575, 0.5938, 0.8215, 0.625, 0.8215, 0.625, 0.8215, 0.5938, 0.8215, 0.5938, 0.8033, 0.625, 0.8033, 0.6562, 0.6967, 0.625, 0.6967, 0.625, 0.678, 0.6562, 0.678, 0.6562, 0.678, 0.625, 0.678, 0.625, 0.6526, 0.6562, 0.6526, 0.6562, 0.6526, 0.625, 0.6526, 0.625, 0.6295, 0.6562, 0.6295, 0.6562, 0.8946, 0.625, 0.8946, 0.625, 0.8575, 0.6562, 0.8575, 0.6562, 0.8575, 0.625, 0.8575, 0.625, 0.8215, 0.6562, 0.8215, 0.6562, 0.8215, 0.625, 0.8215, 0.625, 0.8033, 0.6562, 0.8033, 0.6875, 0.6967, 0.6562, 0.6967, 0.6562, 0.678, 0.6875, 0.678, 0.6875, 0.678, 0.6562, 0.678, 0.6562, 0.6526, 0.6875, 0.6526, 0.6875, 0.6526, 0.6562, 0.6526, 0.6562, 0.6295, 0.6875, 0.6295, 0.6875, 0.8946, 0.6562, 0.8946, 0.6562, 0.8575, 0.6875, 0.8575, 0.6875, 0.8575, 0.6562, 0.8575, 0.6562, 0.8215, 0.6875, 0.8215, 0.6875, 0.8215, 0.6562, 0.8215, 0.6562, 0.8033, 0.6875, 0.8033, 0.7188, 0.6967, 0.6875, 0.6967, 0.6875, 0.678, 0.7188, 0.678, 0.7188, 0.678, 0.6875, 0.678, 0.6875, 0.6526, 0.7188, 0.6526, 0.7188, 0.6526, 0.6875, 0.6526, 0.6875, 0.6295, 0.7188, 0.6295, 0.7188, 0.8946, 0.6875, 0.8946, 0.6875, 0.8575, 0.7188, 0.8575, 0.7188, 0.8575, 0.6875, 0.8575, 0.6875, 0.8215, 0.7188, 0.8215, 0.7188, 0.8215, 0.6875, 0.8215, 0.6875, 0.8033, 0.7188, 0.8033, 0.75, 0.6967, 0.7188, 0.6967, 0.7188, 0.678, 0.75, 0.678, 0.75, 0.678, 0.7188, 0.678, 0.7188, 0.6526, 0.75, 0.6526, 0.75, 0.6526, 0.7188, 0.6526, 0.7188, 0.6295, 0.75, 0.6295, 0.75, 0.8946, 0.7188, 0.8946, 0.7188, 0.8575, 0.75, 0.8575, 0.75, 0.8575, 0.7188, 0.8575, 0.7188, 0.8215, 0.75, 0.8215, 0.75, 0.8215, 0.7188, 0.8215, 0.7188, 0.8033, 0.75, 0.8033, 0.7812, 0.6967, 0.75, 0.6967, 0.75, 0.678, 0.7812, 0.678, 0.7812, 0.678, 0.75, 0.678, 0.75, 0.6526, 0.7812, 0.6526, 0.7812, 0.6526, 0.75, 0.6526, 0.75, 0.6295, 0.7812, 0.6295, 0.7812, 0.8946, 0.75, 0.8946, 0.75, 0.8575, 0.7812, 0.8575, 0.7812, 0.8575, 0.75, 0.8575, 0.75, 0.8215, 0.7813, 0.8215, 0.7813, 0.8215, 0.75, 0.8215, 0.75, 0.8033, 0.7812, 0.8033, 0.8125, 0.6967, 0.7812, 0.6967, 0.7812, 0.678, 0.8125, 0.678, 0.8125, 0.678, 0.7812, 0.678, 0.7812, 0.6526, 0.8125, 0.6526, 0.8125, 0.6526, 0.7812, 0.6526, 0.7812, 0.6295, 0.8125, 0.6295, 0.8125, 0.8946, 0.7812, 0.8946, 0.7812, 0.8575, 0.8125, 0.8575, 0.8125, 0.8575, 0.7812, 0.8575, 0.7813, 0.8215, 0.8125, 0.8215, 0.8125, 0.8215, 0.7813, 0.8215, 0.7812, 0.8033, 0.8125, 0.8033, 0.8438, 0.6967, 0.8125, 0.6967, 0.8125, 0.678, 0.8437, 0.678, 0.8437, 0.678, 0.8125, 0.678, 0.8125, 0.6526, 0.8438, 0.6526, 0.8438, 0.6526, 0.8125, 0.6526, 0.8125, 0.6295, 0.8438, 0.6295, 0.8437, 0.8946, 0.8125, 0.8946, 0.8125, 0.8575, 0.8437, 0.8575, 0.8437, 0.8575, 0.8125, 0.8575, 0.8125, 0.8215, 0.8437, 0.8215, 0.8437, 0.8215, 0.8125, 0.8215, 0.8125, 0.8033, 0.8437, 0.8033, 0.875, 0.6967, 0.8438, 0.6967, 0.8437, 0.678, 0.875, 0.678, 0.875, 0.678, 0.8437, 0.678, 0.8438, 0.6526, 0.875, 0.6526, 0.875, 0.6526, 0.8438, 0.6526, 0.8438, 0.6295, 0.875, 0.6295, 0.875, 0.8946, 0.8438, 0.8946, 0.8437, 0.8575, 0.875, 0.8575, 0.875, 0.8575, 0.8437, 0.8575, 0.8437, 0.8215, 0.875, 0.8215, 0.875, 0.8215, 0.8437, 0.8215, 0.8438, 0.8033, 0.875, 0.8033, 0.9062, 0.6967, 0.875, 0.6967, 0.875, 0.678, 0.9062, 0.678, 0.9062, 0.678, 0.875, 0.678, 0.875, 0.6526, 0.9062, 0.6526, 0.9062, 0.6526, 0.875, 0.6526, 0.875, 0.6295, 0.9062, 0.6295, 0.9062, 0.8946, 0.875, 0.8946, 0.875, 0.8575, 0.9062, 0.8575, 0.9062, 0.8575, 0.875, 0.8575, 0.875, 0.8215, 0.9062, 0.8215, 0.9062, 0.8215, 0.875, 0.8215, 0.875, 0.8033, 0.9062, 0.8033, 0.9375, 0.6967, 0.9062, 0.6967, 0.9062, 0.678, 0.9375, 0.678, 0.9375, 0.678, 0.9062, 0.678, 0.9062, 0.6526, 0.9375, 0.6526, 0.9375, 0.6526, 0.9062, 0.6526, 0.9062, 0.6295, 0.9375, 0.6295, 0.9375, 0.8946, 0.9062, 0.8946, 0.9062, 0.8575, 0.9375, 0.8575, 0.9375, 0.8575, 0.9062, 0.8575, 0.9062, 0.8215, 0.9375, 0.8215, 0.9375, 0.8215, 0.9062, 0.8215, 0.9062, 0.8033, 0.9375, 0.8033, 0.9688, 0.6967, 0.9375, 0.6967, 0.9375, 0.678, 0.9688, 0.678, 0.9688, 0.678, 0.9375, 0.678, 0.9375, 0.6526, 0.9688, 0.6526, 0.9688, 0.6526, 0.9375, 0.6526, 0.9375, 0.6295, 0.9688, 0.6295, 0.9688, 0.8946, 0.9375, 0.8946, 0.9375, 0.8575, 0.9687, 0.8575, 0.9687, 0.8575, 0.9375, 0.8575, 0.9375, 0.8215, 0.9688, 0.8215, 0.9688, 0.8215, 0.9375, 0.8215, 0.9375, 0.8033, 0.9688, 0.8033, 1.0, 0.6967, 0.9688, 0.6967, 0.9688, 0.678, 0.9997, 0.678, 0.9997, 0.678, 0.9688, 0.678, 0.9688, 0.6526, 0.9997, 0.6526, 0.9997, 0.6526, 0.9688, 0.6526, 0.9688, 0.6295, 1.0, 0.6295, 1.0, 0.8946, 0.9688, 0.8946, 0.9687, 0.8575, 1.001, 0.8575, 1.001, 0.8575, 0.9687, 0.8575, 0.9688, 0.8215, 1.001, 0.8215, 1.001, 0.8215, 0.9688, 0.8215, 0.9688, 0.8033, 1.0, 0.8033, 1.0, 0.5, 1.0, 0.6295, 0.9688, 0.6295, 0.9688, 0.5])
me_cylinder.use_remesh_fix_poles = True
me_cylinder.use_remesh_preserve_attributes = False
me_cylinder.update()

# ---- objects
ob_light = bpy.data.objects.new('Light', light_light)
ob_camera = bpy.data.objects.new('Camera', cam_camera)
ob_cylinder = bpy.data.objects.new('Cylinder', me_cylinder)

# ---- transforms, parenting, visibility, modifiers, constraints
ob_light.location = (4.076, 1.005, 5.904)
ob_light.rotation_euler = (0.6503, 0.05522, 1.866)
ob_light.lock_rotations_4d = False
ob_light.empty_display_type = 'ARROWS'
ob_light.color = (0.0, 0.0, 0.0, 0.0)
ob_light.lineart.crease_threshold = 0.0
ob_camera.location = (7.359, -6.926, 4.958)
ob_camera.rotation_euler = (1.109, 0.0, 0.8149)
ob_camera.lock_rotations_4d = False
ob_camera.empty_display_type = 'ARROWS'
ob_camera.color = (0.0, 0.0, 0.0, 0.0)
ob_camera.display_type = 'WIRE'
ob_camera.lineart.crease_threshold = 0.0
ob_cylinder.location = (0.0, 0.0, 0.0)

# ---- collection membership
col_collection.objects.link(ob_light)
col_collection.objects.link(ob_camera)
col_collection.objects.link(ob_cylinder)

# ---- scene / render settings (as saved in the file)
scene.camera = ob_camera
scene.frame_start = 1; scene.frame_end = 250; scene.frame_set(1)
scene.render.engine = 'BLENDER_EEVEE_NEXT'
scene.cycles.sampling_pattern = 'TABULATED_SOBOL'
scene.cycles.use_light_tree = False
scene.view_settings.view_transform = 'Filmic'
bpy.context.view_layer.update()
